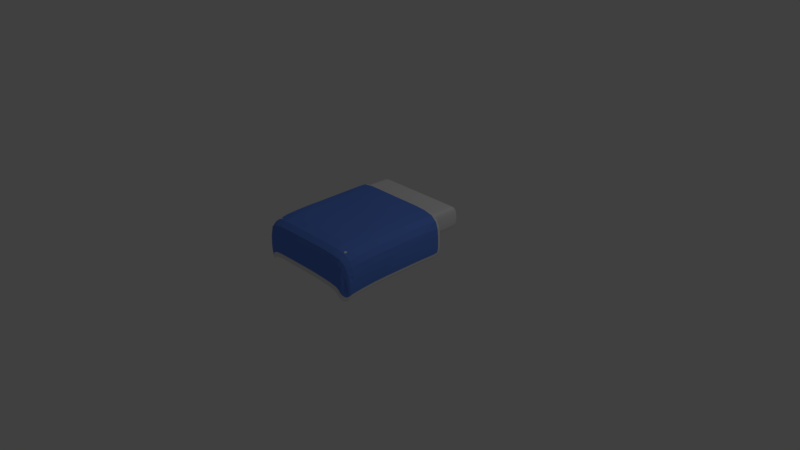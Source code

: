 # Source: Bed5.blend  (saved by Blender 2.78.0; exported with 4.5.12 LTS)
import bpy
from mathutils import Matrix  # noqa: F401  (used for matrix-valued properties, if any)

bpy.ops.wm.read_factory_settings(use_empty=True)
scene = bpy.context.scene
scene.name = 'Scene'

# ---- collections
col_collection_1 = bpy.data.collections.new('Collection 1'); scene.collection.children.link(col_collection_1)

# ---- materials (node trees are filled in below, after node groups)
mat_wood = bpy.data.materials.new('Wood')
mat_wood.alpha_threshold = 0.0
mat_wood.use_transparent_shadow = False
mat_wood.roughness = 0.5
mat_wood.line_color = (0.0, 0.0, 0.0, 1.0)
mat_blue_cloth = bpy.data.materials.new('blue_cloth')
mat_blue_cloth.alpha_threshold = 0.0
mat_blue_cloth.use_transparent_shadow = False
mat_blue_cloth.diffuse_color = (0.1222, 0.2524, 0.8, 1.0)
mat_blue_cloth.roughness = 0.5
mat_blue_cloth.specular_intensity = 0.0
mat_white_trim = bpy.data.materials.new('white_trim')
mat_white_trim.alpha_threshold = 0.0
mat_white_trim.use_transparent_shadow = False
mat_white_trim.roughness = 0.5
mat_white_trim.specular_intensity = 0.0

# ---- material node trees

# ---- world
world_world = bpy.data.worlds.new('World'); scene.world = world_world
world_world.color = (0.05088, 0.05088, 0.05088)
world_world.use_sun_shadow = False
world_world.sun_shadow_jitter_overblur = 0.0
world_world.cycles.sampling_method = 'MANUAL'

# ---- cameras
cam_camera = bpy.data.cameras.new('Camera')
cam_camera.clip_end = 100.0
cam_camera.lens = 35.0
cam_camera.sensor_width = 32.0
cam_camera.sensor_height = 18.0
cam_camera.ortho_scale = 7.314
cam_camera.dof.focus_distance = 0.0
cam_camera.dof.aperture_fstop = 128.0

# ---- lights
light_lamp = bpy.data.lights.new('Lamp', 'POINT')
light_lamp.transmission_factor = 0.0
light_lamp.cutoff_distance = 30.0
light_lamp.energy = 100.0
light_lamp.shadow_buffer_clip_start = 1.001
light_lamp.shadow_soft_size = 0.1
light_lamp.shadow_maximum_resolution = 0.006
light_lamp.use_absolute_resolution = True

# ---- meshes
me_cube_002 = bpy.data.meshes.new('Cube.002')
me_cube_002.from_pydata([(24.72, 30.02, 12.36), (24.72, 30.02, 14.13), (24.72, 31.78, 12.36), (24.72, 31.78, 14.13), (-24.72, 30.02, 12.36), (-24.72, 30.02, 14.13), (-24.72, 31.78, 12.36), (-24.72, 31.78, 14.13), (24.72, -27.37, 12.36), (24.72, -27.37, 14.13), (24.72, -25.6, 12.36), (24.72, -25.6, 14.13), (-24.72, -27.37, 12.36), (-24.72, -27.37, 14.13), (-24.72, -25.6, 12.36), (-24.72, -25.6, 14.13), (24.72, -0.8829, 12.36), (24.72, -0.8829, 14.13), (24.72, 0.8829, 12.36), (24.72, 0.8829, 14.13), (-24.72, -0.8829, 12.36), (-24.72, -0.8829, 14.13), (-24.72, 0.8829, 12.36), (-24.72, 0.8829, 14.13), (-16.78, 30.02, 12.8), (-16.78, 30.02, 13.69), (-18.54, 30.02, 12.8), (-18.54, 30.02, 13.69), (-16.78, -29.58, 12.8), (-16.78, -29.58, 13.69), (-18.54, -29.58, 12.8), (-18.54, -29.58, 13.69), (18.54, 30.02, 12.8), (18.54, 30.02, 13.69), (16.78, 30.02, 12.8), (16.78, 30.02, 13.69), (18.54, -29.58, 12.8), (18.54, -29.58, 13.69), (16.78, -29.58, 12.8), (16.78, -29.58, 13.69), (0.8829, -0.8829, 12.36), (-0.8829, -0.8829, 12.36), (0.8829, 0.8829, 12.36), (-0.8829, 0.8829, 12.36), (0.8829, -0.8829, 0.0), (-0.8829, -0.8829, 0.0), (0.8829, 0.8829, 0.0), (-0.8829, 0.8829, 0.0), (18.54, -0.8829, 12.36), (16.78, -0.8829, 12.36), (18.54, 0.8829, 12.36), (16.78, 0.8829, 12.36), (18.54, -0.8829, 0.0), (16.78, -0.8829, 0.0), (18.54, 0.8829, 0.0), (16.78, 0.8829, 0.0), (-16.78, -0.8829, 12.36), (-18.54, -0.8829, 12.36), (-16.78, 0.8829, 12.36), (-18.54, 0.8829, 12.36), (-16.78, -0.8829, 0.0), (-18.54, -0.8829, 0.0), (-16.78, 0.8829, 0.0), (-18.54, 0.8829, 0.0), (0.8829, 30.02, 12.36), (-0.8829, 30.02, 12.36), (0.8829, 31.78, 12.36), (-0.8829, 31.78, 12.36), (0.8829, 30.02, 0.0), (-0.8829, 30.02, 0.0), (0.8829, 31.78, 0.0), (-0.8829, 31.78, 0.0), (18.54, 30.02, 12.36), (16.78, 30.02, 12.36), (18.54, 31.78, 12.36), (16.78, 31.78, 12.36), (18.54, 30.02, 0.0), (16.78, 30.02, 0.0), (18.54, 31.78, 0.0), (16.78, 31.78, 0.0), (-16.78, 30.02, 12.36), (-18.54, 30.02, 12.36), (-16.78, 31.78, 12.36), (-18.54, 31.78, 12.36), (-16.78, 30.02, 0.0), (-18.54, 30.02, 0.0), (-16.78, 31.78, 0.0), (-18.54, 31.78, 0.0), (0.8829, -27.37, 12.36), (-0.8829, -27.37, 12.36), (0.8829, -25.6, 12.36), (-0.8829, -25.6, 12.36), (0.8829, -27.37, 0.0), (-0.8829, -27.37, 0.0), (0.8829, -25.6, 0.0), (-0.8829, -25.6, 0.0), (18.54, -27.37, 12.36), (16.78, -27.37, 12.36), (18.54, -25.6, 12.36), (16.78, -25.6, 12.36), (18.54, -27.37, 0.0), (16.78, -27.37, 0.0), (18.54, -25.6, 0.0), (16.78, -25.6, 0.0), (-16.78, -27.37, 12.36), (-18.54, -27.37, 12.36), (-16.78, -25.6, 12.36), (-18.54, -25.6, 12.36), (-16.78, -27.37, 0.0), (-18.54, -27.37, 0.0), (-16.78, -25.6, 0.0), (-18.54, -25.6, 0.0)], [], [(0, 1, 3, 2), (2, 3, 7, 6), (6, 7, 5, 4), (4, 5, 1, 0), (2, 6, 4, 0), (7, 3, 1, 5), (8, 9, 11, 10), (10, 11, 15, 14), (14, 15, 13, 12), (12, 13, 9, 8), (10, 14, 12, 8), (15, 11, 9, 13), (16, 17, 19, 18), (18, 19, 23, 22), (22, 23, 21, 20), (20, 21, 17, 16), (18, 22, 20, 16), (23, 19, 17, 21), (24, 25, 27, 26), (26, 27, 31, 30), (30, 31, 29, 28), (28, 29, 25, 24), (26, 30, 28, 24), (31, 27, 25, 29), (32, 33, 35, 34), (34, 35, 39, 38), (38, 39, 37, 36), (36, 37, 33, 32), (34, 38, 36, 32), (39, 35, 33, 37), (41, 40, 42, 43), (45, 47, 46, 44), (42, 40, 44, 46), (41, 43, 47, 45), (43, 42, 46, 47), (40, 41, 45, 44), (49, 48, 50, 51), (53, 55, 54, 52), (50, 48, 52, 54), (49, 51, 55, 53), (51, 50, 54, 55), (48, 49, 53, 52), (57, 56, 58, 59), (61, 63, 62, 60), (58, 56, 60, 62), (57, 59, 63, 61), (59, 58, 62, 63), (56, 57, 61, 60), (65, 64, 66, 67), (69, 71, 70, 68), (66, 64, 68, 70), (65, 67, 71, 69), (67, 66, 70, 71), (64, 65, 69, 68), (73, 72, 74, 75), (77, 79, 78, 76), (74, 72, 76, 78), (73, 75, 79, 77), (75, 74, 78, 79), (72, 73, 77, 76), (81, 80, 82, 83), (85, 87, 86, 84), (82, 80, 84, 86), (81, 83, 87, 85), (83, 82, 86, 87), (80, 81, 85, 84), (89, 88, 90, 91), (93, 95, 94, 92), (90, 88, 92, 94), (89, 91, 95, 93), (91, 90, 94, 95), (88, 89, 93, 92), (97, 96, 98, 99), (101, 103, 102, 100), (98, 96, 100, 102), (97, 99, 103, 101), (99, 98, 102, 103), (96, 97, 101, 100), (105, 104, 106, 107), (109, 111, 110, 108), (106, 104, 108, 110), (105, 107, 111, 109), (107, 106, 110, 111), (104, 105, 109, 108)])
me_cube_002.use_remesh_preserve_volume = False
me_cube_002.use_remesh_preserve_attributes = False
me_cube_002.use_mirror_vertex_groups = False
me_cube_002.update()
me_cube = bpy.data.meshes.new('Cube')
me_cube.from_pydata([(0.6615, 0.94, 0.3), (0.6615, -0.96, 0.3), (-0.6615, -0.96, 0.3), (-0.6615, 0.94, 0.3), (0.6315, 0.8969, 0.6), (0.6315, -0.9169, 0.6), (-0.6315, -0.9169, 0.6), (-0.6315, 0.8969, 0.6), (0.6615, 0.94, 0.5403), (0.6615, -0.96, 0.5403), (-0.6615, -0.96, 0.5403), (-0.6615, 0.94, 0.5403), (-0.5953, 0.94, 0.3), (-0.5953, -0.96, 0.3), (-0.5683, 0.8969, 0.6), (-0.5683, -0.9169, 0.6), (-0.5953, 0.94, 0.5403), (-0.5953, -0.96, 0.5403), (0.5986, 0.94, 0.3), (0.5986, -0.96, 0.3), (0.5715, 0.8969, 0.6), (0.5715, -0.9169, 0.6), (0.5986, 0.94, 0.5403), (0.5986, -0.96, 0.5403), (0.6615, 0.845, 0.3), (-0.6615, 0.845, 0.3), (0.6315, 0.8062, 0.6), (-0.6315, 0.8062, 0.6), (-0.6615, 0.845, 0.5403), (0.6615, 0.845, 0.5403), (-0.5683, 0.8062, 0.6), (-0.5953, 0.845, 0.3), (0.5986, 0.845, 0.3), (0.5715, 0.8062, 0.6), (0.6615, -0.8698, 0.3), (0.6315, -0.8308, 0.6), (0.6615, -0.8698, 0.5403), (-0.5683, -0.8308, 0.6), (0.5715, -0.8308, 0.6), (-0.6615, -0.8698, 0.3), (-0.6315, -0.8308, 0.6), (-0.6615, -0.8698, 0.5403), (-0.5953, -0.8698, 0.3), (0.5986, -0.8698, 0.3)], [], [(42, 13, 2, 39), (37, 40, 6, 15), (36, 35, 5, 9), (17, 15, 6, 10), (28, 27, 7, 11), (16, 12, 3, 11), (14, 16, 11, 7), (25, 28, 11, 3), (13, 17, 10, 2), (34, 36, 9, 1), (19, 23, 17, 13), (20, 22, 16, 14), (22, 18, 12, 16), (23, 21, 15, 17), (38, 37, 15, 21), (43, 19, 13, 42), (34, 1, 19, 43), (35, 38, 21, 5), (9, 5, 21, 23), (8, 0, 18, 22), (4, 8, 22, 20), (1, 9, 23, 19), (4, 20, 33, 26), (0, 24, 32, 18), (18, 32, 31, 12), (20, 14, 30, 33), (0, 8, 29, 24), (39, 41, 28, 25), (41, 40, 27, 28), (8, 4, 26, 29), (14, 7, 27, 30), (12, 31, 25, 3), (10, 6, 40, 41), (2, 10, 41, 39), (26, 33, 38, 35), (24, 34, 43, 32), (32, 43, 42, 31), (33, 30, 37, 38), (24, 29, 36, 34), (29, 26, 35, 36), (30, 27, 40, 37), (31, 42, 39, 25)])
me_cube.materials.append(mat_wood)
me_cube.use_remesh_preserve_volume = False
me_cube.use_remesh_preserve_attributes = False
me_cube.use_mirror_vertex_groups = False
me_cube.update()
me_cube_001 = bpy.data.meshes.new('Cube.001')
me_cube_001.from_pydata([(0.678, 0.5186, 0.6361), (0.6812, -0.9834, 0.6271), (-0.6766, -0.9885, 0.6274), (-0.6697, 0.5192, 0.6583), (-0.7574, -0.9411, 0.2724), (-0.7702, 0.5208, 0.3219), (0.7585, 0.5132, 0.2874), (0.7723, -0.9512, 0.2738), (0.6525, -1.035, 0.3389), (-0.6463, -1.021, 0.3363), (-0.6746, -1.033, 0.1972), (0.6787, -0.985, 0.1932), (0.6686, -0.2211, 0.6447), (0.0, 0.54, 0.6312), (0.00465, -0.9789, 0.6331), (-0.6614, -0.2248, 0.6503), (-0.7731, -0.221, 0.3258), (-0.7692, 0.5211, 0.5041), (-0.7437, -0.9645, 0.4526), (0.7792, -0.2215, 0.3151), (0.7576, -0.9619, 0.4553), (0.7529, 0.5178, 0.469), (0.004471, -1.032, 0.3611), (-0.6679, -1.022, 0.2728), (0.6885, -1.022, 0.2762), (0.6628, -1.023, 0.4812), (0.7607, -0.9848, 0.2483), (-0.7343, -0.9757, 0.2454), (-0.6513, -1.025, 0.4796), (0.00467, -1.037, 0.504), (-0.6728, -1.02, 0.3844), (0.6745, -0.9844, 0.3808), (0.7737, -0.2202, 0.4973), (-0.774, -0.2244, 0.5082), (0.002427, -0.223, 0.635), (0.3307, 0.54, 0.6352), (0.3376, -0.979, 0.6343), (0.3243, -1.03, 0.3572), (0.3354, -1.03, 0.4995), (0.3334, -0.2221, 0.635), (-0.3307, 0.54, 0.6352), (-0.3282, -0.9815, 0.6346), (-0.3178, -1.033, 0.3578), (-0.3262, -1.033, 0.5004), (-0.3281, -0.224, 0.635), (0.6751, -0.5981, 0.6411), (0.7664, -0.5888, 0.3034), (-0.6636, -0.602, 0.6444), (-0.7756, -0.5911, 0.3235), (0.7681, -0.5925, 0.4855), (-0.7816, -0.5967, 0.5057), (0.003562, -0.5998, 0.6309), (0.3362, -0.5991, 0.6308), (-0.3287, -0.6018, 0.6418), (-0.6622, 0.1514, 0.6493), (-0.7692, 0.1473, 0.3209), (0.6667, 0.1548, 0.6432), (0.7777, 0.1536, 0.3141), (0.7737, 0.1532, 0.4964), (-0.7714, 0.1459, 0.5034), (0.0004513, 0.1549, 0.6665), (0.3312, 0.155, 0.6651), (-0.3282, 0.1535, 0.6708), (-0.7627, -0.9361, 0.09108), (-0.7713, 0.5208, 0.1406), (0.7673, 0.5141, 0.1063), (0.7734, -0.9464, 0.09245), (0.6442, -1.03, 0.1578), (-0.6351, -1.01, 0.1556), (-0.6985, -0.9872, 0.0421), (0.73, -1.008, 0.0451), (-0.7752, -0.2205, 0.1445), (0.7874, -0.2212, 0.1339), (0.005031, -1.027, 0.1798), (-0.6442, -1.021, 0.1008), (0.6487, -1.041, 0.1035), (0.7669, -0.9688, 0.06791), (-0.7429, -0.9519, 0.06622), (0.3252, -1.029, 0.1759), (-0.3191, -1.033, 0.1765), (0.7693, -0.5889, 0.1221), (-0.7687, -0.5896, 0.1423), (-0.7687, 0.148, 0.1396), (0.785, 0.1527, 0.1329), (0.6614, 0.5389, 0.619), (-0.6399, 0.5396, 0.6416), (-0.7369, 0.5412, 0.2985), (0.7391, 0.5335, 0.2633), (0.006731, 0.5608, 0.6141), (-0.736, 0.5415, 0.4844), (0.7337, 0.5381, 0.4486), (0.3261, 0.5608, 0.6181), (-0.3126, 0.5608, 0.6181), (-0.7297, -0.945, 0.06306), (-0.738, 0.5412, 0.1135), (0.7475, 0.5344, 0.07854), (0.7535, -0.9554, 0.06446), (0.6287, -1.041, 0.1311), (-0.6064, -1.02, 0.1289), (-0.6677, -0.9971, 0.01309), (0.7116, -1.019, 0.01616), (-0.7418, -0.215, 0.1176), (0.767, -0.2157, 0.1067), (0.01159, -1.038, 0.1536), (-0.6153, -1.032, 0.07296), (0.6331, -1.052, 0.07575), (0.7472, -0.9783, 0.03943), (-0.7106, -0.9611, 0.0377), (0.3207, -1.04, 0.1496), (-0.3014, -1.044, 0.1502), (0.7495, -0.5908, 0.09468), (-0.7355, -0.5915, 0.1153), (-0.7355, 0.1609, 0.1125), (0.7647, 0.1657, 0.1057), (-0.6656, 0.3203, 0.6534), (-0.7697, 0.3188, 0.3213), (0.7641, 0.3206, 0.4839), (0.6719, 0.3218, 0.6399), (0.7689, 0.3187, 0.3018), (-0.7704, 0.3182, 0.5037), (0.0002441, 0.3317, 0.6503), (0.331, 0.3318, 0.6514), (-0.3293, 0.331, 0.6544), (-0.7699, 0.3192, 0.14), (0.7769, 0.3186, 0.1207), (-0.7366, 0.3355, 0.113), (0.7568, 0.335, 0.09323)], [], [(53, 47, 2, 41), (119, 17, 5, 115), (49, 20, 7, 46), (31, 25, 8, 24), (30, 27, 10, 23), (43, 28, 9, 42), (38, 29, 22, 37), (36, 14, 29, 38), (41, 2, 28, 43), (28, 30, 23, 9), (2, 18, 30, 28), (18, 4, 27, 30), (26, 31, 24, 11), (7, 20, 31, 26), (20, 1, 25, 31), (58, 32, 19, 57), (56, 12, 32, 58), (45, 1, 20, 49), (50, 33, 16, 48), (47, 15, 33, 50), (114, 3, 17, 119), (52, 51, 14, 36), (61, 60, 34, 39), (62, 54, 15, 44), (56, 61, 39, 12), (45, 52, 36, 1), (1, 36, 38, 25), (25, 38, 37, 8), (60, 62, 44, 34), (14, 41, 43, 29), (29, 43, 42, 22), (51, 53, 41, 14), (34, 44, 53, 51), (12, 39, 52, 45), (39, 34, 51, 52), (2, 47, 50, 18), (18, 50, 48, 4), (12, 45, 49, 32), (32, 49, 46, 19), (44, 15, 47, 53), (120, 122, 62, 60), (117, 121, 61, 56), (122, 114, 54, 62), (121, 120, 60, 61), (15, 54, 59, 33), (117, 56, 58, 116), (116, 58, 57, 118), (33, 59, 55, 16), (22, 42, 79, 73), (27, 4, 63, 77), (42, 9, 68, 79), (19, 46, 80, 72), (9, 23, 74, 68), (115, 5, 64, 123), (11, 24, 75, 70), (37, 22, 73, 78), (4, 48, 81, 63), (16, 55, 82, 71), (23, 10, 69, 74), (48, 16, 71, 81), (7, 26, 76, 66), (24, 8, 67, 75), (46, 7, 66, 80), (118, 57, 83, 124), (10, 27, 77, 69), (8, 37, 78, 67), (26, 11, 70, 76), (57, 19, 72, 83), (123, 64, 94, 125), (67, 78, 108, 97), (80, 66, 96, 110), (64, 5, 86, 94), (73, 79, 109, 103), (35, 0, 84, 91), (13, 35, 91, 88), (79, 68, 98, 109), (5, 17, 89, 86), (72, 80, 110, 102), (68, 74, 104, 98), (63, 81, 111, 93), (70, 75, 105, 100), (71, 82, 112, 101), (66, 76, 106, 96), (124, 83, 113, 126), (17, 3, 85, 89), (69, 77, 107, 99), (0, 21, 90, 84), (81, 71, 101, 111), (83, 72, 102, 113), (78, 73, 103, 108), (21, 6, 87, 90), (74, 69, 99, 104), (40, 13, 88, 92), (75, 67, 97, 105), (3, 40, 92, 85), (76, 70, 100, 106), (77, 63, 93, 107), (6, 65, 95, 87), (65, 124, 126, 95), (82, 123, 125, 112), (6, 118, 124, 65), (55, 115, 123, 82), (21, 116, 118, 6), (0, 117, 116, 21), (35, 13, 120, 121), (40, 3, 114, 122), (0, 35, 121, 117), (13, 40, 122, 120), (54, 114, 119, 59), (59, 119, 115, 55)])
me_cube_001.polygons.foreach_set('material_index', [1, 1, 1, 1, 1, 1, 1, 1, 1, 1, 1, 1, 1, 1, 1, 1, 1, 1, 1, 1, 1, 1, 1, 1, 1, 1, 1, 1, 1, 1, 1, 1, 1, 1, 1, 1, 1, 1, 1, 1, 1, 1, 1, 1, 1, 1, 1, 1, 1, 1, 1, 1, 1, 1, 1, 1, 1, 1, 1, 1, 1, 1, 1, 1, 1, 1, 1, 1, 2, 2, 2, 2, 2, 2, 2, 2, 2, 2, 2, 2, 2, 2, 2, 2, 2, 2, 2, 2, 2, 2, 2, 2, 2, 2, 2, 2, 2, 2, 2, 2, 1, 1, 1, 1, 1, 1, 1, 1, 1, 1])
me_cube_001.materials.append(mat_wood)
me_cube_001.materials.append(mat_blue_cloth)
me_cube_001.materials.append(mat_white_trim)
me_cube_001.use_remesh_preserve_volume = False
me_cube_001.use_remesh_preserve_attributes = False
me_cube_001.use_mirror_vertex_groups = False
me_cube_001.update()

# ---- objects
ob_cube_002 = bpy.data.objects.new('Cube.002', me_cube_002)
ob_cube = bpy.data.objects.new('Cube', me_cube)
ob_cube_001 = bpy.data.objects.new('Cube.001', me_cube_001)
ob_lamp = bpy.data.objects.new('Lamp', light_lamp)
ob_camera = bpy.data.objects.new('Camera', cam_camera)

# ---- transforms, parenting, visibility, modifiers, constraints
ob_cube_002.location = (0.0, 0.0, 0.0)
ob_cube_002.scale = (0.02265, 0.02265, 0.02265)
ob_cube_002.lineart.crease_threshold = 0.0
ob_cube.location = (0.0, 0.0, 0.0)
ob_cube.lock_rotations_4d = False
ob_cube.empty_display_type = 'ARROWS'
ob_cube.lineart.crease_threshold = 0.0
_m = ob_cube.modifiers.new('Subsurf', 'SUBSURF')
_m.uv_smooth = 'PRESERVE_CORNERS'
_m.quality = 2
_m.levels = 2
_m.show_only_control_edges = False
ob_cube_001.location = (0.0, 0.0, 0.0)
ob_cube_001.lock_rotations_4d = False
ob_cube_001.empty_display_type = 'ARROWS'
ob_cube_001.lineart.crease_threshold = 0.0
_vg = ob_cube_001.vertex_groups.new(name='head')
_m = ob_cube_001.modifiers.new('Subsurf', 'SUBSURF')
_m.uv_smooth = 'PRESERVE_CORNERS'
_m.quality = 1
_m.render_levels = 1
_m.show_only_control_edges = False
ob_lamp.location = (4.076, 1.005, 5.904)
ob_lamp.rotation_euler = (0.6503, 0.05522, 1.866)
ob_lamp.lock_rotations_4d = False
ob_lamp.empty_display_type = 'ARROWS'
ob_lamp.color = (0.0, 0.0, 0.0, 0.0)
ob_lamp.lineart.crease_threshold = 0.0
ob_camera.location = (7.481, -6.508, 5.344)
ob_camera.rotation_euler = (1.109, 0.0, 0.8149)
ob_camera.lock_rotations_4d = False
ob_camera.empty_display_type = 'ARROWS'
ob_camera.color = (0.0, 0.0, 0.0, 0.0)
ob_camera.display_type = 'WIRE'
ob_camera.lineart.crease_threshold = 0.0

# ---- collection membership
col_collection_1.objects.link(ob_cube_002)
col_collection_1.objects.link(ob_cube)
col_collection_1.objects.link(ob_cube_001)
col_collection_1.objects.link(ob_lamp)
col_collection_1.objects.link(ob_camera)

# ---- scene / render settings (as saved in the file)
scene.camera = ob_camera
scene.frame_start = 1; scene.frame_end = 250; scene.frame_set(199)
scene.render.engine = 'BLENDER_EEVEE_NEXT'
scene.render.resolution_percentage = 50
scene.render.dither_intensity = 0.0
scene.cycles.use_denoising = False
scene.cycles.samples = 128
scene.cycles.sampling_pattern = 'TABULATED_SOBOL'
scene.cycles.light_sampling_threshold = 0.0
scene.cycles.use_adaptive_sampling = False
scene.cycles.use_light_tree = False
scene.cycles.blur_glossy = 0.0
scene.cycles.sample_clamp_indirect = 0.0
scene.view_settings.view_transform = 'Standard'
bpy.context.view_layer.update()

